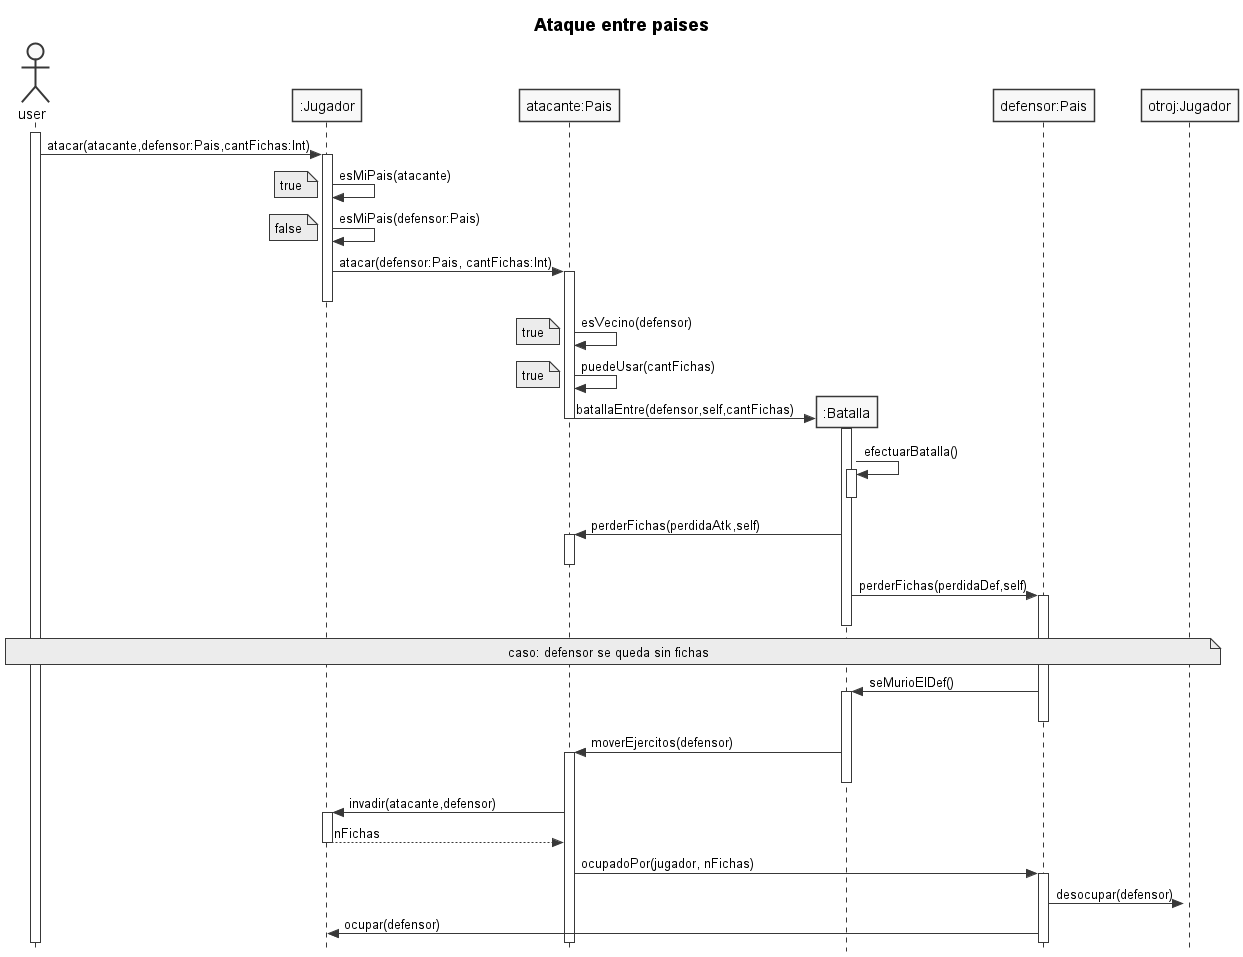

The diagram above was rendered by PlantUML. Its source (embedded in the PNG):
@startuml
skinparam style strictuml
skinparam classAttributeIconSize 0
skinparam monochrome true

title **Ataque entre paises**

actor user
participant jugador as ":Jugador"
participant atk as "atacante:Pais"
participant batalla as ":Batalla"
participant def as "defensor:Pais"
participant defJ as "otroj:Jugador"

user ++
user -> jugador ++: atacar(atacante,defensor:Pais,cantFichas:Int)

jugador -> jugador : esMiPais(atacante)
note left
	true
end note

jugador -> jugador : esMiPais(defensor:Pais)
note left
	false
end note

jugador -> atk ++: atacar(defensor:Pais, cantFichas:Int)
jugador --

atk -> atk : esVecino(defensor)
note left
	true
end note

atk -> atk: puedeUsar(cantFichas)
note left
	true
end note

atk -> batalla **: batallaEntre(defensor,self,cantFichas)
batalla ++
atk --
batalla -> batalla ++: efectuarBatalla()
batalla --
atk <- batalla ++: perderFichas(perdidaAtk,self)
atk -- 
batalla -> def ++: perderFichas(perdidaDef,self)
batalla --
note over user,defJ
	caso: defensor se queda sin fichas
end note


defJ--

batalla <- def ++ : seMurioElDef()
def --
atk <- batalla ++ : moverEjercitos(defensor)
batalla --

jugador <- atk ++: invadir(atacante,defensor)
jugador --> atk -- : nFichas

atk -> def ++: ocupadoPor(jugador, nFichas)
def -> defJ ++: desocupar(defensor)
def -> jugador: ocupar(defensor)



@enduml